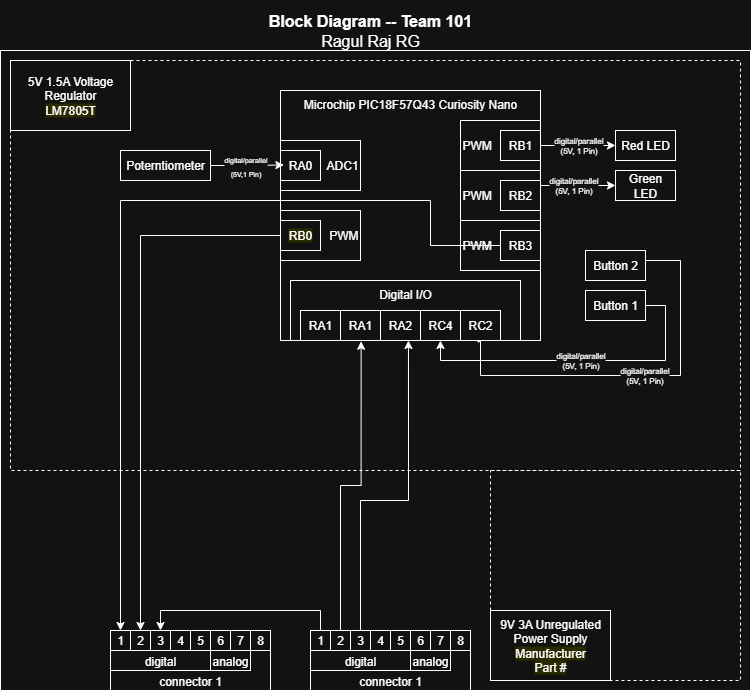

The diagram above was exported from draw.io. Its source (the exported page's mxGraphModel, read from the mxfile embedded in the PNG):
<mxGraphModel dx="1213" dy="730" grid="1" gridSize="10" guides="1" tooltips="1" connect="1" arrows="1" fold="1" page="1" pageScale="1" pageWidth="850" pageHeight="1100" math="0" shadow="0">
  <root>
    <mxCell id="0" />
    <mxCell id="1" parent="0" />
    <mxCell id="cymrZSE9rPfIaaDXDGeM-30" value="" style="group" parent="1" vertex="1" connectable="0">
      <mxGeometry x="50" y="10" width="750" height="690" as="geometry" />
    </mxCell>
    <mxCell id="EmmmP5cw6zoP9wVPyDhg-1" value="" style="rounded=0;whiteSpace=wrap;html=1;fillColor=none;verticalAlign=top;" parent="cymrZSE9rPfIaaDXDGeM-30" vertex="1">
      <mxGeometry y="50" width="750" height="640" as="geometry" />
    </mxCell>
    <mxCell id="cymrZSE9rPfIaaDXDGeM-23" value="" style="rounded=0;whiteSpace=wrap;html=1;fillColor=none;dashed=1;" parent="cymrZSE9rPfIaaDXDGeM-30" vertex="1">
      <mxGeometry x="10" y="60" width="730" height="410" as="geometry" />
    </mxCell>
    <mxCell id="cymrZSE9rPfIaaDXDGeM-24" value="" style="rounded=0;whiteSpace=wrap;html=1;fillColor=none;dashed=1;" parent="cymrZSE9rPfIaaDXDGeM-30" vertex="1">
      <mxGeometry x="490" y="470" width="250" height="210" as="geometry" />
    </mxCell>
    <mxCell id="EmmmP5cw6zoP9wVPyDhg-327" value="&lt;div style=&quot;font-size: 16px&quot;&gt;&lt;b style=&quot;font-size: 16px&quot;&gt;Block Diagram -- Team 101&lt;/b&gt;&lt;/div&gt;&lt;div style=&quot;font-size: 16px&quot;&gt;Ragul Raj RG&lt;/div&gt;" style="text;html=1;strokeColor=none;fillColor=none;align=center;verticalAlign=middle;whiteSpace=wrap;rounded=0;fontSize=16;" parent="cymrZSE9rPfIaaDXDGeM-30" vertex="1">
      <mxGeometry x="40" width="660" height="60" as="geometry" />
    </mxCell>
    <mxCell id="ZfCj1toXuSuC-5furzQ7-42" style="edgeStyle=orthogonalEdgeStyle;rounded=0;orthogonalLoop=1;jettySize=auto;html=1;entryX=0.307;entryY=1.013;entryDx=0;entryDy=0;entryPerimeter=0;" parent="cymrZSE9rPfIaaDXDGeM-30" target="EmmmP5cw6zoP9wVPyDhg-5" edge="1">
      <mxGeometry relative="1" as="geometry">
        <mxPoint x="340" y="630" as="sourcePoint" />
      </mxGeometry>
    </mxCell>
    <mxCell id="EmmmP5cw6zoP9wVPyDhg-8" value="&lt;div&gt;digital/parallel&lt;/div&gt;&lt;div&gt;(5V,&amp;nbsp;1 Pin)&lt;/div&gt;" style="edgeStyle=orthogonalEdgeStyle;rounded=0;orthogonalLoop=1;jettySize=auto;html=1;exitX=1;exitY=0.5;exitDx=0;exitDy=0;entryX=0.5;entryY=1;entryDx=0;entryDy=0;fontSize=8;" parent="cymrZSE9rPfIaaDXDGeM-30" source="EmmmP5cw6zoP9wVPyDhg-3" target="EmmmP5cw6zoP9wVPyDhg-9" edge="1">
      <mxGeometry relative="1" as="geometry" />
    </mxCell>
    <mxCell id="EmmmP5cw6zoP9wVPyDhg-3" value="Button 1" style="rounded=0;whiteSpace=wrap;html=1;" parent="cymrZSE9rPfIaaDXDGeM-30" vertex="1">
      <mxGeometry x="585" y="290" width="60" height="30" as="geometry" />
    </mxCell>
    <mxCell id="EmmmP5cw6zoP9wVPyDhg-12" value="&lt;div&gt;digital/parallel&lt;/div&gt;&lt;div&gt;(5V,&amp;nbsp;1 Pin)&lt;/div&gt;" style="edgeStyle=orthogonalEdgeStyle;rounded=0;orthogonalLoop=1;jettySize=auto;html=1;exitX=1;exitY=0.5;exitDx=0;exitDy=0;entryX=0.639;entryY=0.938;entryDx=0;entryDy=0;fontSize=8;entryPerimeter=0;" parent="cymrZSE9rPfIaaDXDGeM-30" target="cymrZSE9rPfIaaDXDGeM-7" edge="1">
      <mxGeometry relative="1" as="geometry">
        <mxPoint x="645" y="280" as="sourcePoint" />
        <mxPoint x="439.9999999999999" y="355" as="targetPoint" />
        <Array as="points">
          <mxPoint x="645" y="260" />
          <mxPoint x="680" y="260" />
          <mxPoint x="680" y="375" />
          <mxPoint x="480" y="375" />
          <mxPoint x="480" y="338" />
        </Array>
      </mxGeometry>
    </mxCell>
    <mxCell id="EmmmP5cw6zoP9wVPyDhg-10" value="Button 2" style="rounded=0;whiteSpace=wrap;html=1;" parent="cymrZSE9rPfIaaDXDGeM-30" vertex="1">
      <mxGeometry x="585" y="250" width="60" height="30" as="geometry" />
    </mxCell>
    <mxCell id="EmmmP5cw6zoP9wVPyDhg-156" value="" style="group" parent="cymrZSE9rPfIaaDXDGeM-30" vertex="1" connectable="0">
      <mxGeometry x="310" y="630" width="160" height="60" as="geometry" />
    </mxCell>
    <mxCell id="EmmmP5cw6zoP9wVPyDhg-157" value="connector 1" style="rounded=0;whiteSpace=wrap;html=1;verticalAlign=bottom;" parent="EmmmP5cw6zoP9wVPyDhg-156" vertex="1">
      <mxGeometry width="160" height="60" as="geometry" />
    </mxCell>
    <mxCell id="EmmmP5cw6zoP9wVPyDhg-158" value="digital" style="rounded=0;whiteSpace=wrap;html=1;verticalAlign=bottom;" parent="EmmmP5cw6zoP9wVPyDhg-156" vertex="1">
      <mxGeometry y="20" width="100" height="20" as="geometry" />
    </mxCell>
    <mxCell id="EmmmP5cw6zoP9wVPyDhg-159" value="analog" style="rounded=0;whiteSpace=wrap;html=1;verticalAlign=bottom;" parent="EmmmP5cw6zoP9wVPyDhg-156" vertex="1">
      <mxGeometry x="100" y="20" width="40" height="20" as="geometry" />
    </mxCell>
    <mxCell id="EmmmP5cw6zoP9wVPyDhg-160" value="1" style="rounded=0;whiteSpace=wrap;html=1;" parent="EmmmP5cw6zoP9wVPyDhg-156" vertex="1">
      <mxGeometry width="20" height="20" as="geometry" />
    </mxCell>
    <mxCell id="EmmmP5cw6zoP9wVPyDhg-161" value="2" style="rounded=0;whiteSpace=wrap;html=1;" parent="EmmmP5cw6zoP9wVPyDhg-156" vertex="1">
      <mxGeometry x="20" width="20" height="20" as="geometry" />
    </mxCell>
    <mxCell id="EmmmP5cw6zoP9wVPyDhg-162" value="3" style="rounded=0;whiteSpace=wrap;html=1;" parent="EmmmP5cw6zoP9wVPyDhg-156" vertex="1">
      <mxGeometry x="40" width="20" height="20" as="geometry" />
    </mxCell>
    <mxCell id="EmmmP5cw6zoP9wVPyDhg-163" value="4" style="rounded=0;whiteSpace=wrap;html=1;" parent="EmmmP5cw6zoP9wVPyDhg-156" vertex="1">
      <mxGeometry x="60" width="20" height="20" as="geometry" />
    </mxCell>
    <mxCell id="EmmmP5cw6zoP9wVPyDhg-164" value="5" style="rounded=0;whiteSpace=wrap;html=1;" parent="EmmmP5cw6zoP9wVPyDhg-156" vertex="1">
      <mxGeometry x="80" width="20" height="20" as="geometry" />
    </mxCell>
    <mxCell id="EmmmP5cw6zoP9wVPyDhg-165" value="6" style="rounded=0;whiteSpace=wrap;html=1;" parent="EmmmP5cw6zoP9wVPyDhg-156" vertex="1">
      <mxGeometry x="100" width="20" height="20" as="geometry" />
    </mxCell>
    <mxCell id="EmmmP5cw6zoP9wVPyDhg-166" value="7" style="rounded=0;whiteSpace=wrap;html=1;" parent="EmmmP5cw6zoP9wVPyDhg-156" vertex="1">
      <mxGeometry x="120" width="20" height="20" as="geometry" />
    </mxCell>
    <mxCell id="EmmmP5cw6zoP9wVPyDhg-167" value="8" style="rounded=0;whiteSpace=wrap;html=1;" parent="EmmmP5cw6zoP9wVPyDhg-156" vertex="1">
      <mxGeometry x="140" width="20" height="20" as="geometry" />
    </mxCell>
    <mxCell id="cymrZSE9rPfIaaDXDGeM-2" value="" style="group" parent="cymrZSE9rPfIaaDXDGeM-30" vertex="1" connectable="0">
      <mxGeometry x="280" y="90" width="260" height="250" as="geometry" />
    </mxCell>
    <mxCell id="EmmmP5cw6zoP9wVPyDhg-14" value="PWM" style="rounded=0;whiteSpace=wrap;html=1;align=left;fillColor=none;" parent="cymrZSE9rPfIaaDXDGeM-2" vertex="1">
      <mxGeometry x="180" y="30" width="80" height="50" as="geometry" />
    </mxCell>
    <mxCell id="cymrZSE9rPfIaaDXDGeM-11" value="PWM" style="rounded=0;whiteSpace=wrap;html=1;align=left;fillColor=none;" parent="cymrZSE9rPfIaaDXDGeM-2" vertex="1">
      <mxGeometry x="180" y="80" width="80" height="50" as="geometry" />
    </mxCell>
    <mxCell id="cymrZSE9rPfIaaDXDGeM-13" value="PWM" style="rounded=0;whiteSpace=wrap;html=1;align=left;fillColor=none;" parent="cymrZSE9rPfIaaDXDGeM-2" vertex="1">
      <mxGeometry x="180" y="130" width="80" height="50" as="geometry" />
    </mxCell>
    <mxCell id="ZfCj1toXuSuC-5furzQ7-15" value="Microchip PIC18F57Q43 Curiosity Nano" style="rounded=0;whiteSpace=wrap;html=1;verticalAlign=top;fillColor=none;movable=1;resizable=1;rotatable=1;deletable=1;editable=1;locked=0;connectable=1;" parent="cymrZSE9rPfIaaDXDGeM-2" vertex="1">
      <mxGeometry width="260" height="250" as="geometry" />
    </mxCell>
    <mxCell id="ZfCj1toXuSuC-5furzQ7-43" value="ADC1" style="rounded=0;whiteSpace=wrap;html=1;align=right;" parent="cymrZSE9rPfIaaDXDGeM-2" vertex="1">
      <mxGeometry y="50" width="80" height="50" as="geometry" />
    </mxCell>
    <mxCell id="EmmmP5cw6zoP9wVPyDhg-13" value="RA0" style="rounded=0;whiteSpace=wrap;html=1;" parent="cymrZSE9rPfIaaDXDGeM-2" vertex="1">
      <mxGeometry y="60" width="40" height="30" as="geometry" />
    </mxCell>
    <mxCell id="EmmmP5cw6zoP9wVPyDhg-15" value="RB1" style="rounded=0;whiteSpace=wrap;html=1;" parent="cymrZSE9rPfIaaDXDGeM-2" vertex="1">
      <mxGeometry x="220" y="40" width="40" height="30" as="geometry" />
    </mxCell>
    <mxCell id="cymrZSE9rPfIaaDXDGeM-8" value="" style="group" parent="cymrZSE9rPfIaaDXDGeM-2" vertex="1" connectable="0">
      <mxGeometry x="10" y="190" width="230" height="60" as="geometry" />
    </mxCell>
    <mxCell id="EmmmP5cw6zoP9wVPyDhg-5" value="Digital I/O" style="rounded=0;whiteSpace=wrap;html=1;fillColor=none;verticalAlign=top;" parent="cymrZSE9rPfIaaDXDGeM-8" vertex="1">
      <mxGeometry width="230" height="60" as="geometry" />
    </mxCell>
    <mxCell id="ZfCj1toXuSuC-5furzQ7-20" value="RA1" style="rounded=0;whiteSpace=wrap;html=1;" parent="cymrZSE9rPfIaaDXDGeM-8" vertex="1">
      <mxGeometry x="10" y="30" width="40" height="30" as="geometry" />
    </mxCell>
    <mxCell id="ZfCj1toXuSuC-5furzQ7-21" value="&lt;div&gt;RA1&lt;/div&gt;" style="rounded=0;whiteSpace=wrap;html=1;" parent="cymrZSE9rPfIaaDXDGeM-8" vertex="1">
      <mxGeometry x="50" y="30" width="40" height="30" as="geometry" />
    </mxCell>
    <mxCell id="EmmmP5cw6zoP9wVPyDhg-7" value="RA2" style="rounded=0;whiteSpace=wrap;html=1;" parent="cymrZSE9rPfIaaDXDGeM-8" vertex="1">
      <mxGeometry x="90" y="30" width="40" height="30" as="geometry" />
    </mxCell>
    <mxCell id="EmmmP5cw6zoP9wVPyDhg-9" value="&lt;span&gt;RC4&lt;/span&gt;" style="rounded=0;whiteSpace=wrap;html=1;labelBackgroundColor=none;" parent="cymrZSE9rPfIaaDXDGeM-8" vertex="1">
      <mxGeometry x="130" y="30" width="40" height="30" as="geometry" />
    </mxCell>
    <mxCell id="cymrZSE9rPfIaaDXDGeM-7" value="&lt;span&gt;RC2&lt;/span&gt;" style="rounded=0;whiteSpace=wrap;html=1;labelBackgroundColor=none;" parent="cymrZSE9rPfIaaDXDGeM-8" vertex="1">
      <mxGeometry x="170" y="30" width="40" height="30" as="geometry" />
    </mxCell>
    <mxCell id="cymrZSE9rPfIaaDXDGeM-12" value="RB2" style="rounded=0;whiteSpace=wrap;html=1;" parent="cymrZSE9rPfIaaDXDGeM-2" vertex="1">
      <mxGeometry x="220" y="90" width="40" height="30" as="geometry" />
    </mxCell>
    <mxCell id="cymrZSE9rPfIaaDXDGeM-14" value="RB3" style="rounded=0;whiteSpace=wrap;html=1;" parent="cymrZSE9rPfIaaDXDGeM-2" vertex="1">
      <mxGeometry x="220" y="140" width="40" height="30" as="geometry" />
    </mxCell>
    <mxCell id="cymrZSE9rPfIaaDXDGeM-20" value="PWM" style="rounded=0;whiteSpace=wrap;html=1;align=right;" parent="cymrZSE9rPfIaaDXDGeM-2" vertex="1">
      <mxGeometry y="120" width="80" height="50" as="geometry" />
    </mxCell>
    <mxCell id="cymrZSE9rPfIaaDXDGeM-21" value="&lt;span style=&quot;background-color: rgb(255, 255, 51);&quot;&gt;RB0&lt;/span&gt;" style="rounded=0;whiteSpace=wrap;html=1;" parent="cymrZSE9rPfIaaDXDGeM-2" vertex="1">
      <mxGeometry y="130" width="40" height="30" as="geometry" />
    </mxCell>
    <mxCell id="cymrZSE9rPfIaaDXDGeM-9" value="&lt;div&gt;Red LED&lt;/div&gt;" style="rounded=0;whiteSpace=wrap;html=1;" parent="cymrZSE9rPfIaaDXDGeM-30" vertex="1">
      <mxGeometry x="615" y="130" width="60" height="30" as="geometry" />
    </mxCell>
    <mxCell id="cymrZSE9rPfIaaDXDGeM-16" value="&lt;div&gt;digital/parallel&lt;/div&gt;&lt;div&gt;(5V,&amp;nbsp;1 Pin)&lt;/div&gt;" style="edgeStyle=orthogonalEdgeStyle;rounded=0;orthogonalLoop=1;jettySize=auto;html=1;exitX=1;exitY=0.5;exitDx=0;exitDy=0;entryX=0;entryY=0.5;entryDx=0;entryDy=0;fontSize=8;" parent="cymrZSE9rPfIaaDXDGeM-30" source="cymrZSE9rPfIaaDXDGeM-12" target="F2AYXYPvlaQ517j7Fl5U-1" edge="1">
      <mxGeometry relative="1" as="geometry">
        <Array as="points">
          <mxPoint x="540" y="185" />
        </Array>
        <mxPoint x="635" y="460.5" as="targetPoint" />
      </mxGeometry>
    </mxCell>
    <mxCell id="cymrZSE9rPfIaaDXDGeM-19" value="&lt;div&gt;digital/parallel&lt;/div&gt;&lt;div&gt;(5V,&amp;nbsp;1 Pin)&lt;/div&gt;" style="edgeStyle=orthogonalEdgeStyle;rounded=0;orthogonalLoop=1;jettySize=auto;html=1;exitX=1;exitY=0.5;exitDx=0;exitDy=0;entryX=0;entryY=0.5;entryDx=0;entryDy=0;fontSize=8;" parent="cymrZSE9rPfIaaDXDGeM-30" source="EmmmP5cw6zoP9wVPyDhg-15" target="cymrZSE9rPfIaaDXDGeM-9" edge="1">
      <mxGeometry relative="1" as="geometry" />
    </mxCell>
    <mxCell id="cymrZSE9rPfIaaDXDGeM-28" value="&lt;p style=&quot;line-height: 120%&quot;&gt;9V 3A Unregulated Power Supply&lt;br&gt;&lt;span style=&quot;background-color: rgb(255, 255, 51);&quot;&gt;Manufacturer &lt;br&gt;Part #&lt;/span&gt;&lt;/p&gt;" style="rounded=0;whiteSpace=wrap;html=1;" parent="cymrZSE9rPfIaaDXDGeM-30" vertex="1">
      <mxGeometry x="490" y="610" width="120" height="70" as="geometry" />
    </mxCell>
    <mxCell id="cymrZSE9rPfIaaDXDGeM-29" value="&lt;p style=&quot;line-height: 120%&quot;&gt;5V 1.5A Voltage Regulator&lt;br&gt;&lt;span style=&quot;background-color: rgb(255, 255, 51);&quot;&gt;LM7805T&lt;/span&gt;&lt;/p&gt;" style="rounded=0;whiteSpace=wrap;html=1;" parent="cymrZSE9rPfIaaDXDGeM-30" vertex="1">
      <mxGeometry x="10" y="60" width="120" height="70" as="geometry" />
    </mxCell>
    <mxCell id="F2AYXYPvlaQ517j7Fl5U-1" value="&lt;div&gt;Green LED&lt;/div&gt;" style="rounded=0;whiteSpace=wrap;html=1;" parent="cymrZSE9rPfIaaDXDGeM-30" vertex="1">
      <mxGeometry x="615" y="170" width="60" height="30" as="geometry" />
    </mxCell>
    <mxCell id="F2AYXYPvlaQ517j7Fl5U-2" value="&lt;div&gt;Poterntiometer&lt;/div&gt;" style="rounded=0;whiteSpace=wrap;html=1;" parent="cymrZSE9rPfIaaDXDGeM-30" vertex="1">
      <mxGeometry x="120" y="150" width="90" height="30" as="geometry" />
    </mxCell>
    <mxCell id="F2AYXYPvlaQ517j7Fl5U-3" style="edgeStyle=orthogonalEdgeStyle;rounded=0;orthogonalLoop=1;jettySize=auto;html=1;entryX=0.013;entryY=0.298;entryDx=0;entryDy=0;entryPerimeter=0;" parent="cymrZSE9rPfIaaDXDGeM-30" source="F2AYXYPvlaQ517j7Fl5U-2" target="ZfCj1toXuSuC-5furzQ7-15" edge="1">
      <mxGeometry relative="1" as="geometry" />
    </mxCell>
    <mxCell id="F2AYXYPvlaQ517j7Fl5U-4" value="&lt;font style=&quot;font-size: 7px;&quot;&gt;digital/parallel&lt;/font&gt;&lt;div&gt;&lt;font style=&quot;font-size: 7px;&quot;&gt;(5V,1 Pin)&lt;/font&gt;&lt;/div&gt;" style="edgeLabel;html=1;align=center;verticalAlign=middle;resizable=0;points=[];" parent="F2AYXYPvlaQ517j7Fl5U-3" vertex="1" connectable="0">
      <mxGeometry x="-0.0886" y="1" relative="1" as="geometry">
        <mxPoint as="offset" />
      </mxGeometry>
    </mxCell>
    <mxCell id="F2AYXYPvlaQ517j7Fl5U-70" value="" style="group" parent="cymrZSE9rPfIaaDXDGeM-30" vertex="1" connectable="0">
      <mxGeometry x="110" y="630" width="160" height="60" as="geometry" />
    </mxCell>
    <mxCell id="F2AYXYPvlaQ517j7Fl5U-71" value="connector 1" style="rounded=0;whiteSpace=wrap;html=1;verticalAlign=bottom;" parent="F2AYXYPvlaQ517j7Fl5U-70" vertex="1">
      <mxGeometry width="160" height="60" as="geometry" />
    </mxCell>
    <mxCell id="F2AYXYPvlaQ517j7Fl5U-72" value="digital" style="rounded=0;whiteSpace=wrap;html=1;verticalAlign=bottom;" parent="F2AYXYPvlaQ517j7Fl5U-70" vertex="1">
      <mxGeometry y="20" width="100" height="20" as="geometry" />
    </mxCell>
    <mxCell id="F2AYXYPvlaQ517j7Fl5U-73" value="analog" style="rounded=0;whiteSpace=wrap;html=1;verticalAlign=bottom;" parent="F2AYXYPvlaQ517j7Fl5U-70" vertex="1">
      <mxGeometry x="100" y="20" width="40" height="20" as="geometry" />
    </mxCell>
    <mxCell id="F2AYXYPvlaQ517j7Fl5U-74" value="1" style="rounded=0;whiteSpace=wrap;html=1;" parent="F2AYXYPvlaQ517j7Fl5U-70" vertex="1">
      <mxGeometry width="20" height="20" as="geometry" />
    </mxCell>
    <mxCell id="F2AYXYPvlaQ517j7Fl5U-75" value="2" style="rounded=0;whiteSpace=wrap;html=1;" parent="F2AYXYPvlaQ517j7Fl5U-70" vertex="1">
      <mxGeometry x="20" width="20" height="20" as="geometry" />
    </mxCell>
    <mxCell id="F2AYXYPvlaQ517j7Fl5U-76" value="3" style="rounded=0;whiteSpace=wrap;html=1;" parent="F2AYXYPvlaQ517j7Fl5U-70" vertex="1">
      <mxGeometry x="40" width="20" height="20" as="geometry" />
    </mxCell>
    <mxCell id="F2AYXYPvlaQ517j7Fl5U-77" value="4" style="rounded=0;whiteSpace=wrap;html=1;" parent="F2AYXYPvlaQ517j7Fl5U-70" vertex="1">
      <mxGeometry x="60" width="20" height="20" as="geometry" />
    </mxCell>
    <mxCell id="F2AYXYPvlaQ517j7Fl5U-78" value="5" style="rounded=0;whiteSpace=wrap;html=1;" parent="F2AYXYPvlaQ517j7Fl5U-70" vertex="1">
      <mxGeometry x="80" width="20" height="20" as="geometry" />
    </mxCell>
    <mxCell id="F2AYXYPvlaQ517j7Fl5U-79" value="6" style="rounded=0;whiteSpace=wrap;html=1;" parent="F2AYXYPvlaQ517j7Fl5U-70" vertex="1">
      <mxGeometry x="100" width="20" height="20" as="geometry" />
    </mxCell>
    <mxCell id="F2AYXYPvlaQ517j7Fl5U-80" value="7" style="rounded=0;whiteSpace=wrap;html=1;" parent="F2AYXYPvlaQ517j7Fl5U-70" vertex="1">
      <mxGeometry x="120" width="20" height="20" as="geometry" />
    </mxCell>
    <mxCell id="F2AYXYPvlaQ517j7Fl5U-81" value="8" style="rounded=0;whiteSpace=wrap;html=1;" parent="F2AYXYPvlaQ517j7Fl5U-70" vertex="1">
      <mxGeometry x="140" width="20" height="20" as="geometry" />
    </mxCell>
    <mxCell id="F2AYXYPvlaQ517j7Fl5U-82" style="edgeStyle=orthogonalEdgeStyle;rounded=0;orthogonalLoop=1;jettySize=auto;html=1;entryX=0.5;entryY=1;entryDx=0;entryDy=0;exitX=0.5;exitY=0;exitDx=0;exitDy=0;" parent="cymrZSE9rPfIaaDXDGeM-30" source="EmmmP5cw6zoP9wVPyDhg-162" edge="1">
      <mxGeometry relative="1" as="geometry">
        <mxPoint x="342.9985714285715" y="630" as="sourcePoint" />
        <mxPoint x="407.97" y="340" as="targetPoint" />
        <Array as="points">
          <mxPoint x="360" y="500" />
          <mxPoint x="408" y="500" />
        </Array>
      </mxGeometry>
    </mxCell>
    <mxCell id="F2AYXYPvlaQ517j7Fl5U-83" style="edgeStyle=orthogonalEdgeStyle;rounded=0;orthogonalLoop=1;jettySize=auto;html=1;entryX=0.5;entryY=0;entryDx=0;entryDy=0;" parent="cymrZSE9rPfIaaDXDGeM-30" source="EmmmP5cw6zoP9wVPyDhg-160" target="F2AYXYPvlaQ517j7Fl5U-76" edge="1">
      <mxGeometry relative="1" as="geometry">
        <Array as="points">
          <mxPoint x="320" y="610" />
          <mxPoint x="160" y="610" />
        </Array>
      </mxGeometry>
    </mxCell>
    <mxCell id="F2AYXYPvlaQ517j7Fl5U-84" value="" style="edgeStyle=orthogonalEdgeStyle;rounded=0;orthogonalLoop=1;jettySize=auto;html=1;exitX=0;exitY=0.5;exitDx=0;exitDy=0;" parent="cymrZSE9rPfIaaDXDGeM-30" source="cymrZSE9rPfIaaDXDGeM-14" edge="1">
      <mxGeometry relative="1" as="geometry">
        <mxPoint x="120" y="630" as="targetPoint" />
        <Array as="points">
          <mxPoint x="430" y="245" />
          <mxPoint x="430" y="200" />
          <mxPoint x="120" y="200" />
        </Array>
      </mxGeometry>
    </mxCell>
    <mxCell id="F2AYXYPvlaQ517j7Fl5U-86" style="edgeStyle=orthogonalEdgeStyle;rounded=0;orthogonalLoop=1;jettySize=auto;html=1;" parent="cymrZSE9rPfIaaDXDGeM-30" source="cymrZSE9rPfIaaDXDGeM-21" target="F2AYXYPvlaQ517j7Fl5U-75" edge="1">
      <mxGeometry relative="1" as="geometry" />
    </mxCell>
  </root>
</mxGraphModel>